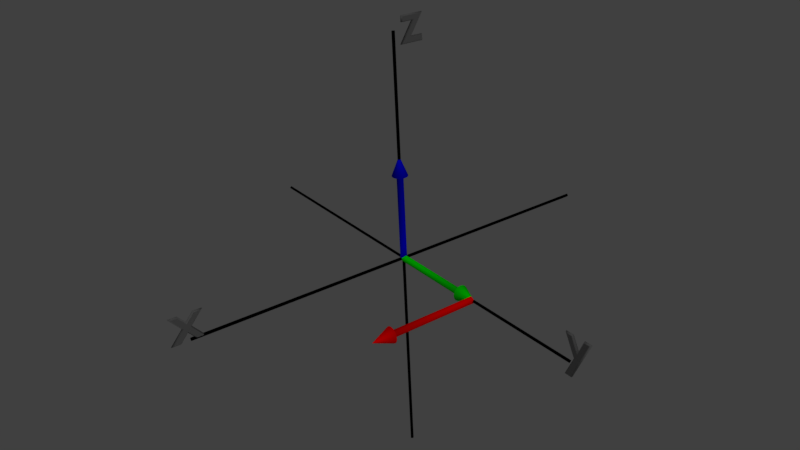 # Source: section2.5.blend  (saved by Blender 2.79.0; exported with 4.5.12 LTS)
import bpy
from mathutils import Matrix  # noqa: F401  (used for matrix-valued properties, if any)

bpy.ops.wm.read_factory_settings(use_empty=True)
scene = bpy.context.scene
scene.name = 'example 1'

# ---- collections
col_collection_1_001 = bpy.data.collections.new('Collection 1.001'); scene.collection.children.link(col_collection_1_001)
col_collection_10 = bpy.data.collections.new('Collection 10'); scene.collection.children.link(col_collection_10)

# ---- materials (node trees are filled in below, after node groups)
mat_axis = bpy.data.materials.new('axis')
mat_axis.alpha_threshold = 0.0
mat_axis.use_transparent_shadow = False
mat_axis.diffuse_color = (0.0, 0.0, 0.0, 1.0)
mat_axis.roughness = 0.5
mat_axis.specular_intensity = 0.2349
mat_axis.line_color = (0.0, 0.0, 0.0, 1.0)
mat_lettering = bpy.data.materials.new('lettering')
mat_lettering.alpha_threshold = 0.0
mat_lettering.use_transparent_shadow = False
mat_lettering.diffuse_color = (0.1328, 0.1328, 0.1328, 1.0)
mat_lettering.roughness = 0.5
mat_lettering.specular_intensity = 0.2349
mat_lettering.line_color = (0.0, 0.0, 0.0, 1.0)
mat_j = bpy.data.materials.new('j')
mat_j.alpha_threshold = 0.0
mat_j.use_transparent_shadow = False
mat_j.diffuse_color = (0.0, 1.0, 0.0, 1.0)
mat_j.roughness = 0.5
mat_j.specular_intensity = 0.1506
mat_k = bpy.data.materials.new('k')
mat_k.alpha_threshold = 0.0
mat_k.use_transparent_shadow = False
mat_k.diffuse_color = (0.0, 0.0, 1.0, 1.0)
mat_k.roughness = 0.5
mat_k.specular_intensity = 0.1506
mat_i = bpy.data.materials.new('i')
mat_i.alpha_threshold = 0.0
mat_i.use_transparent_shadow = False
mat_i.diffuse_color = (1.0, 0.0, 0.0, 1.0)
mat_i.roughness = 0.5
mat_i.specular_intensity = 0.1506

# ---- material node trees

# ---- world
world_world = bpy.data.worlds.new('World'); scene.world = world_world
world_world.color = (0.05088, 0.05088, 0.05088)
world_world.use_sun_shadow = False
world_world.sun_shadow_jitter_overblur = 0.0
world_world.cycles.sampling_method = 'MANUAL'

# ---- cameras
cam_camera = bpy.data.cameras.new('Camera')
cam_camera.clip_end = 100.0
cam_camera.lens = 35.0
cam_camera.sensor_width = 32.0
cam_camera.sensor_height = 18.0
cam_camera.ortho_scale = 7.314
cam_camera.dof.focus_distance = 0.0
cam_camera.dof.aperture_fstop = 128.0

# ---- lights
light_lamp_002 = bpy.data.lights.new('Lamp.002', 'SUN')
light_lamp_002.transmission_factor = 0.0
light_lamp_002.cutoff_distance = 30.0
light_lamp_002.angle = 0.1993
light_lamp_002.energy = 0.4
light_lamp_002.shadow_buffer_clip_start = 1.001
light_lamp_002.shadow_soft_size = 0.1
light_lamp_002.shadow_cascade_max_distance = 1000.0
light_lamp_001 = bpy.data.lights.new('Lamp.001', 'SUN')
light_lamp_001.transmission_factor = 0.0
light_lamp_001.cutoff_distance = 30.0
light_lamp_001.angle = 0.1993
light_lamp_001.energy = 0.4
light_lamp_001.shadow_buffer_clip_start = 1.001
light_lamp_001.shadow_soft_size = 0.1
light_lamp_001.shadow_cascade_max_distance = 1000.0
light_lamp = bpy.data.lights.new('Lamp', 'SUN')
light_lamp.transmission_factor = 0.0
light_lamp.cutoff_distance = 30.0
light_lamp.angle = 0.1993
light_lamp.energy = 0.4
light_lamp.shadow_buffer_clip_start = 1.001
light_lamp.shadow_soft_size = 0.1
light_lamp.shadow_cascade_max_distance = 1000.0

# ---- meshes
me_cylinder_002 = bpy.data.meshes.new('Cylinder.002')
me_cylinder_002.from_pydata([(0.0, -1.0, -0.05959), (1.192e-07, 0.5625, -0.05959), (0.02281, -1.0, -0.05506), (0.02281, 0.5625, -0.05506), (0.04214, -1.0, -0.04214), (0.04214, 0.5625, -0.04214), (0.05506, -1.0, -0.02281), (0.05506, 0.5625, -0.02281), (0.05959, -1.0, -9.32e-09), (0.05959, 0.5625, 9.313e-09), (0.05506, -1.0, 0.02281), (0.05506, 0.5625, 0.02281), (0.04214, -1.0, 0.04214), (0.04214, 0.5625, 0.04214), (0.02281, -1.0, 0.05506), (0.02281, 0.5625, 0.05506), (0.0, -1.0, 0.05959), (0.0, 0.5625, 0.05959), (-0.02281, -1.0, 0.05506), (-0.02281, 0.5625, 0.05506), (-0.04214, -1.0, 0.04214), (-0.04214, 0.5625, 0.04214), (-0.05506, -1.0, 0.02281), (-0.05506, 0.5625, 0.02281), (-0.05959, -1.0, -1.264e-08), (-0.05959, 0.5625, 5.997e-09), (-0.05506, -1.0, -0.02281), (-0.05506, 0.5625, -0.02281), (-0.04214, -1.0, -0.04214), (-0.04214, 0.5625, -0.04214), (-0.02281, -1.0, -0.05506), (-0.02281, 0.5625, -0.05506), (-1.192e-07, 0.5625, -0.14), (0.05356, 0.5625, -0.1293), (0.09897, 0.5625, -0.09897), (0.1293, 0.5625, -0.05356), (0.14, 0.5625, 1.208e-08), (0.1293, 0.5625, 0.05356), (0.09897, 0.5625, 0.09897), (0.05356, 0.5625, 0.1293), (0.0, 0.5625, 0.14), (-0.05356, 0.5625, 0.1293), (-0.09897, 0.5625, 0.09897), (-0.1293, 0.5625, 0.05356), (-0.14, 0.5625, 4.29e-09), (-0.1293, 0.5625, -0.05356), (-0.09897, 0.5625, -0.09897), (-0.05356, 0.5625, -0.1293), (1.192e-07, 0.9216, 1.099e-08), (1.192e-07, 0.9216, 1.099e-08), (1.192e-07, 0.9216, 1.099e-08), (1.192e-07, 0.9216, 1.099e-08), (1.192e-07, 0.9216, 1.321e-08), (1.192e-07, 0.9216, 1.099e-08), (1.192e-07, 0.9216, 1.099e-08), (1.192e-07, 0.9216, 1.099e-08), (1.192e-07, 0.9216, 1.099e-08), (1.192e-07, 0.9216, 1.099e-08), (1.192e-07, 0.9216, 1.099e-08), (1.192e-07, 0.9216, 1.543e-08), (1.192e-07, 0.9216, 1.321e-08), (1.192e-07, 0.9216, 1.099e-08), (1.192e-07, 0.9216, 1.099e-08), (1.192e-07, 0.9216, 1.099e-08)], [], [(0, 1, 3, 2), (2, 3, 5, 4), (4, 5, 7, 6), (6, 7, 9, 8), (8, 9, 11, 10), (10, 11, 13, 12), (12, 13, 15, 14), (14, 15, 17, 16), (16, 17, 19, 18), (18, 19, 21, 20), (20, 21, 23, 22), (22, 23, 25, 24), (24, 25, 27, 26), (26, 27, 29, 28), (28, 29, 31, 30), (30, 31, 1, 0), (3, 1, 32, 33), (13, 11, 37, 38), (23, 21, 42, 43), (1, 31, 47, 32), (9, 7, 35, 36), (19, 17, 40, 41), (29, 27, 45, 46), (5, 3, 33, 34), (15, 13, 38, 39), (25, 23, 43, 44), (11, 9, 36, 37), (21, 19, 41, 42), (31, 29, 46, 47), (7, 5, 34, 35), (17, 15, 39, 40), (27, 25, 44, 45), (46, 45, 61, 62), (39, 38, 54, 55), (47, 46, 62, 63), (40, 39, 55, 56), (33, 32, 48, 49), (32, 47, 63, 48), (41, 40, 56, 57), (34, 33, 49, 50), (42, 41, 57, 58), (35, 34, 50, 51), (43, 42, 58, 59), (36, 35, 51, 52), (44, 43, 59, 60), (37, 36, 52, 53), (45, 44, 60, 61), (38, 37, 53, 54)])
me_cylinder_002.polygons.foreach_set('use_smooth', [True] * 48)
_uv = me_cylinder_002.uv_layers.new(name='UVMap')
_uv.uv.foreach_set('vector', [0.6875, 4.425e-08, 0.6875, 0.82, 0.625, 0.82, 0.625, 4.425e-08, 0.625, 4.425e-08, 0.625, 0.82, 0.5625, 0.82, 0.5625, 4.425e-08, 0.5625, 4.425e-08, 0.5625, 0.82, 0.5, 0.82, 0.5, 4.425e-08, 0.5, 4.425e-08, 0.5, 0.82, 0.4375, 0.82, 0.4375, 4.425e-08, 0.4375, 4.425e-08, 0.4375, 0.82, 0.375, 0.82, 0.375, 4.425e-08, 0.375, 4.425e-08, 0.375, 0.82, 0.3125, 0.82, 0.3125, 4.425e-08, 0.3125, 4.425e-08, 0.3125, 0.82, 0.25, 0.82, 0.25, 4.425e-08, 0.25, 4.425e-08, 0.25, 0.82, 0.1875, 0.82, 0.1875, 4.425e-08, 0.1875, 4.425e-08, 0.1875, 0.82, 0.125, 0.82, 0.125, 4.425e-08, 0.125, 4.425e-08, 0.125, 0.82, 0.0625, 0.82, 0.0625, 4.425e-08, 0.0625, 4.425e-08, 0.0625, 0.82, 2.484e-10, 0.82, 2.702e-07, 4.425e-08, 1.0, 4.425e-08, 1.0, 0.82, 0.9375, 0.82, 0.9375, 4.425e-08, 0.9375, 4.425e-08, 0.9375, 0.82, 0.875, 0.82, 0.875, 4.425e-08, 0.875, 4.425e-08, 0.875, 0.82, 0.8125, 0.82, 0.8125, 4.425e-08, 0.8125, 4.425e-08, 0.8125, 0.82, 0.75, 0.82, 0.75, 4.425e-08, 0.75, 4.425e-08, 0.75, 0.82, 0.6875, 0.82, 0.6875, 4.425e-08, 0.6875, 0.8239, 0.75, 0.8239, 0.75, 0.9143, 0.6875, 0.9143, 0.375, 0.8239, 0.4375, 0.8239, 0.4375, 0.9143, 0.375, 0.9143, 0.0625, 0.8239, 0.125, 0.8239, 0.125, 0.9143, 0.0625, 0.9143, 0.75, 0.8239, 0.8125, 0.8239, 0.8125, 0.9143, 0.75, 0.9143, 0.5, 0.8239, 0.5625, 0.8239, 0.5625, 0.9143, 0.5, 0.9143, 0.1875, 0.8239, 0.25, 0.8239, 0.25, 0.9143, 0.1875, 0.9143, 0.875, 0.8239, 0.9375, 0.8239, 0.9375, 0.9143, 0.875, 0.9143, 0.625, 0.8239, 0.6875, 0.8239, 0.6875, 0.9143, 0.625, 0.9143, 0.3125, 0.8239, 0.375, 0.8239, 0.375, 0.9143, 0.3125, 0.9143, 3.539e-08, 0.8239, 0.0625, 0.8239, 0.0625, 0.9143, 0.0, 0.9143, 0.4375, 0.8239, 0.5, 0.8239, 0.5, 0.9143, 0.4375, 0.9143, 0.125, 0.8239, 0.1875, 0.8239, 0.1875, 0.9143, 0.125, 0.9143, 0.8125, 0.8239, 0.875, 0.8239, 0.875, 0.9143, 0.8125, 0.9143, 0.5625, 0.8239, 0.625, 0.8239, 0.625, 0.9143, 0.5625, 0.9143, 0.25, 0.8239, 0.3125, 0.8239, 0.3125, 0.9143, 0.25, 0.9143, 0.9375, 0.8239, 1.0, 0.8239, 1.0, 0.9143, 0.9375, 0.9143, 0.7333, 0.9152, 0.8, 0.9152, 0.5143, 1.0, 0.5143, 1.0, 0.1333, 0.9152, 0.2, 0.9152, 0.5143, 1.0, 0.5143, 1.0, 0.6667, 0.9152, 0.7333, 0.9152, 0.5143, 1.0, 0.5143, 1.0, 0.06667, 0.9152, 0.1333, 0.9152, 0.5143, 1.0, 0.5138, 1.0, 0.5333, 0.9152, 0.6, 0.9152, 0.5138, 1.0, 0.5143, 1.0, 0.6, 0.9152, 0.6667, 0.9152, 0.5143, 1.0, 0.5138, 1.0, 3.539e-08, 0.9152, 0.06667, 0.9152, 0.5138, 1.0, 0.5143, 1.0, 0.4667, 0.9152, 0.5333, 0.9152, 0.5143, 1.0, 0.5143, 1.0, 1.0, 0.9152, 3.539e-08, 0.9152, 0.5143, 1.0, 0.5143, 1.0, 0.4, 0.9152, 0.4667, 0.9152, 0.5143, 1.0, 0.5143, 1.0, 0.9333, 0.9152, 1.0, 0.9152, 0.5143, 1.0, 0.5123, 1.0, 0.3333, 0.9152, 0.4, 0.9152, 0.5143, 1.0, 0.5133, 1.0, 0.8667, 0.9152, 0.9333, 0.9152, 0.5123, 1.0, 0.5133, 1.0, 0.2667, 0.9152, 0.3333, 0.9152, 0.5133, 1.0, 0.5143, 1.0, 0.8, 0.9152, 0.8667, 0.9152, 0.5133, 1.0, 0.5143, 1.0, 0.2, 0.9152, 0.2667, 0.9152, 0.5143, 1.0, 0.5143, 1.0])
me_cylinder_002.materials.append(mat_j)
me_cylinder_002.use_remesh_preserve_volume = False
me_cylinder_002.use_remesh_preserve_attributes = False
me_cylinder_002.use_mirror_vertex_groups = False
me_cylinder_002.update()
me_cylinder_001 = bpy.data.meshes.new('Cylinder.001')
me_cylinder_001.from_pydata([(0.0, 0.05959, -1.0), (1.192e-07, 0.05959, 0.5625), (0.02281, 0.05506, -1.0), (0.02281, 0.05506, 0.5625), (0.04214, 0.04214, -1.0), (0.04214, 0.04214, 0.5625), (0.05506, 0.02281, -1.0), (0.05506, 0.02281, 0.5625), (0.05959, -2.605e-09, -1.0), (0.05959, -2.605e-09, 0.5625), (0.05506, -0.02281, -1.0), (0.05506, -0.02281, 0.5625), (0.04214, -0.04214, -1.0), (0.04214, -0.04214, 0.5625), (0.02281, -0.05506, -1.0), (0.02281, -0.05506, 0.5625), (0.0, -0.05959, -1.0), (0.0, -0.05959, 0.5625), (-0.02281, -0.05506, -1.0), (-0.02281, -0.05506, 0.5625), (-0.04214, -0.04214, -1.0), (-0.04214, -0.04214, 0.5625), (-0.05506, -0.02281, -1.0), (-0.05506, -0.02281, 0.5625), (-0.05959, 7.107e-10, -1.0), (-0.05959, 7.107e-10, 0.5625), (-0.05506, 0.02281, -1.0), (-0.05506, 0.02281, 0.5625), (-0.04214, 0.04214, -1.0), (-0.04214, 0.04214, 0.5625), (-0.02281, 0.05506, -1.0), (-0.02281, 0.05506, 0.5625), (-1.192e-07, 0.14, 0.5625), (0.05356, 0.1293, 0.5625), (0.09897, 0.09897, 0.5625), (0.1293, 0.05356, 0.5625), (0.14, -5.37e-09, 0.5625), (0.1293, -0.05356, 0.5625), (0.09897, -0.09897, 0.5625), (0.05356, -0.1293, 0.5625), (0.0, -0.14, 0.5625), (-0.05356, -0.1293, 0.5625), (-0.09897, -0.09897, 0.5625), (-0.1293, -0.05356, 0.5625), (-0.14, 2.418e-09, 0.5625), (-0.1293, 0.05356, 0.5625), (-0.09897, 0.09897, 0.5625), (-0.05356, 0.1293, 0.5625), (1.192e-07, 0.0, 0.9216), (1.192e-07, 0.0, 0.9216), (1.192e-07, 0.0, 0.9216), (1.192e-07, 0.0, 0.9216), (1.192e-07, -2.22e-09, 0.9216), (1.192e-07, 0.0, 0.9216), (1.192e-07, 0.0, 0.9216), (1.192e-07, 0.0, 0.9216), (1.192e-07, 0.0, 0.9216), (1.192e-07, 0.0, 0.9216), (1.192e-07, 0.0, 0.9216), (1.192e-07, -4.44e-09, 0.9216), (1.192e-07, -2.22e-09, 0.9216), (1.192e-07, 0.0, 0.9216), (1.192e-07, 0.0, 0.9216), (1.192e-07, 0.0, 0.9216)], [], [(0, 1, 3, 2), (2, 3, 5, 4), (4, 5, 7, 6), (6, 7, 9, 8), (8, 9, 11, 10), (10, 11, 13, 12), (12, 13, 15, 14), (14, 15, 17, 16), (16, 17, 19, 18), (18, 19, 21, 20), (20, 21, 23, 22), (22, 23, 25, 24), (24, 25, 27, 26), (26, 27, 29, 28), (28, 29, 31, 30), (30, 31, 1, 0), (3, 1, 32, 33), (13, 11, 37, 38), (23, 21, 42, 43), (1, 31, 47, 32), (9, 7, 35, 36), (19, 17, 40, 41), (29, 27, 45, 46), (5, 3, 33, 34), (15, 13, 38, 39), (25, 23, 43, 44), (11, 9, 36, 37), (21, 19, 41, 42), (31, 29, 46, 47), (7, 5, 34, 35), (17, 15, 39, 40), (27, 25, 44, 45), (46, 45, 61, 62), (39, 38, 54, 55), (47, 46, 62, 63), (40, 39, 55, 56), (33, 32, 48, 49), (32, 47, 63, 48), (41, 40, 56, 57), (34, 33, 49, 50), (42, 41, 57, 58), (35, 34, 50, 51), (43, 42, 58, 59), (36, 35, 51, 52), (44, 43, 59, 60), (37, 36, 52, 53), (45, 44, 60, 61), (38, 37, 53, 54)])
me_cylinder_001.polygons.foreach_set('use_smooth', [True] * 48)
_uv = me_cylinder_001.uv_layers.new(name='UVMap')
_uv.uv.foreach_set('vector', [0.6875, 4.425e-08, 0.6875, 0.82, 0.625, 0.82, 0.625, 4.425e-08, 0.625, 4.425e-08, 0.625, 0.82, 0.5625, 0.82, 0.5625, 4.425e-08, 0.5625, 4.425e-08, 0.5625, 0.82, 0.5, 0.82, 0.5, 4.425e-08, 0.5, 4.425e-08, 0.5, 0.82, 0.4375, 0.82, 0.4375, 4.425e-08, 0.4375, 4.425e-08, 0.4375, 0.82, 0.375, 0.82, 0.375, 4.425e-08, 0.375, 4.425e-08, 0.375, 0.82, 0.3125, 0.82, 0.3125, 4.425e-08, 0.3125, 4.425e-08, 0.3125, 0.82, 0.25, 0.82, 0.25, 4.425e-08, 0.25, 4.425e-08, 0.25, 0.82, 0.1875, 0.82, 0.1875, 4.425e-08, 0.1875, 4.425e-08, 0.1875, 0.82, 0.125, 0.82, 0.125, 4.425e-08, 0.125, 4.425e-08, 0.125, 0.82, 0.0625, 0.82, 0.0625, 4.425e-08, 0.0625, 4.425e-08, 0.0625, 0.82, 2.484e-10, 0.82, 2.702e-07, 4.425e-08, 1.0, 4.425e-08, 1.0, 0.82, 0.9375, 0.82, 0.9375, 4.425e-08, 0.9375, 4.425e-08, 0.9375, 0.82, 0.875, 0.82, 0.875, 4.425e-08, 0.875, 4.425e-08, 0.875, 0.82, 0.8125, 0.82, 0.8125, 4.425e-08, 0.8125, 4.425e-08, 0.8125, 0.82, 0.75, 0.82, 0.75, 4.425e-08, 0.75, 4.425e-08, 0.75, 0.82, 0.6875, 0.82, 0.6875, 4.425e-08, 0.6875, 0.8239, 0.75, 0.8239, 0.75, 0.9143, 0.6875, 0.9143, 0.375, 0.8239, 0.4375, 0.8239, 0.4375, 0.9143, 0.375, 0.9143, 0.0625, 0.8239, 0.125, 0.8239, 0.125, 0.9143, 0.0625, 0.9143, 0.75, 0.8239, 0.8125, 0.8239, 0.8125, 0.9143, 0.75, 0.9143, 0.5, 0.8239, 0.5625, 0.8239, 0.5625, 0.9143, 0.5, 0.9143, 0.1875, 0.8239, 0.25, 0.8239, 0.25, 0.9143, 0.1875, 0.9143, 0.875, 0.8239, 0.9375, 0.8239, 0.9375, 0.9143, 0.875, 0.9143, 0.625, 0.8239, 0.6875, 0.8239, 0.6875, 0.9143, 0.625, 0.9143, 0.3125, 0.8239, 0.375, 0.8239, 0.375, 0.9143, 0.3125, 0.9143, 3.539e-08, 0.8239, 0.0625, 0.8239, 0.0625, 0.9143, 0.0, 0.9143, 0.4375, 0.8239, 0.5, 0.8239, 0.5, 0.9143, 0.4375, 0.9143, 0.125, 0.8239, 0.1875, 0.8239, 0.1875, 0.9143, 0.125, 0.9143, 0.8125, 0.8239, 0.875, 0.8239, 0.875, 0.9143, 0.8125, 0.9143, 0.5625, 0.8239, 0.625, 0.8239, 0.625, 0.9143, 0.5625, 0.9143, 0.25, 0.8239, 0.3125, 0.8239, 0.3125, 0.9143, 0.25, 0.9143, 0.9375, 0.8239, 1.0, 0.8239, 1.0, 0.9143, 0.9375, 0.9143, 0.7333, 0.9152, 0.8, 0.9152, 0.5143, 1.0, 0.5143, 1.0, 0.1333, 0.9152, 0.2, 0.9152, 0.5143, 1.0, 0.5143, 1.0, 0.6667, 0.9152, 0.7333, 0.9152, 0.5143, 1.0, 0.5143, 1.0, 0.06667, 0.9152, 0.1333, 0.9152, 0.5143, 1.0, 0.5138, 1.0, 0.5333, 0.9152, 0.6, 0.9152, 0.5138, 1.0, 0.5143, 1.0, 0.6, 0.9152, 0.6667, 0.9152, 0.5143, 1.0, 0.5138, 1.0, 3.539e-08, 0.9152, 0.06667, 0.9152, 0.5138, 1.0, 0.5143, 1.0, 0.4667, 0.9152, 0.5333, 0.9152, 0.5143, 1.0, 0.5143, 1.0, 1.0, 0.9152, 3.539e-08, 0.9152, 0.5143, 1.0, 0.5143, 1.0, 0.4, 0.9152, 0.4667, 0.9152, 0.5143, 1.0, 0.5143, 1.0, 0.9333, 0.9152, 1.0, 0.9152, 0.5143, 1.0, 0.5123, 1.0, 0.3333, 0.9152, 0.4, 0.9152, 0.5143, 1.0, 0.5133, 1.0, 0.8667, 0.9152, 0.9333, 0.9152, 0.5123, 1.0, 0.5133, 1.0, 0.2667, 0.9152, 0.3333, 0.9152, 0.5133, 1.0, 0.5143, 1.0, 0.8, 0.9152, 0.8667, 0.9152, 0.5133, 1.0, 0.5143, 1.0, 0.2, 0.9152, 0.2667, 0.9152, 0.5143, 1.0, 0.5143, 1.0])
me_cylinder_001.materials.append(mat_k)
me_cylinder_001.use_remesh_preserve_volume = False
me_cylinder_001.use_remesh_preserve_attributes = False
me_cylinder_001.use_mirror_vertex_groups = False
me_cylinder_001.update()
me_cylinder = bpy.data.meshes.new('Cylinder')
me_cylinder.from_pydata([(0.0, 0.05959, 0.0), (1.563, 0.05959, -1.242e-07), (0.0, 0.05506, -0.02281), (1.563, 0.05506, -0.02281), (0.0, 0.04214, -0.04214), (1.563, 0.04214, -0.04214), (-4.44e-09, 0.02281, -0.05506), (1.563, 0.02281, -0.05506), (-4.44e-09, -2.605e-09, -0.05959), (1.563, -2.605e-09, -0.05959), (-4.44e-09, -0.02281, -0.05506), (1.563, -0.02281, -0.05506), (0.0, -0.04214, -0.04214), (1.563, -0.04214, -0.04214), (0.0, -0.05506, -0.02281), (1.563, -0.05506, -0.02281), (0.0, -0.05959, -8.999e-09), (1.563, -0.05959, -1.242e-07), (0.0, -0.05506, 0.02281), (1.563, -0.05506, 0.02281), (0.0, -0.04214, 0.04214), (1.563, -0.04214, 0.04214), (4.44e-09, -0.02281, 0.05506), (1.563, -0.02281, 0.05506), (4.44e-09, 7.107e-10, 0.05959), (1.563, 7.107e-10, 0.05959), (4.44e-09, 0.02281, 0.05506), (1.563, 0.02281, 0.05506), (0.0, 0.04214, 0.04214), (1.563, 0.04214, 0.04214), (0.0, 0.05506, 0.02281), (1.563, 0.05506, 0.02281), (1.563, 0.14, 0.0), (1.563, 0.1293, -0.05356), (1.563, 0.09897, -0.09897), (1.563, 0.05356, -0.1293), (1.563, -5.37e-09, -0.14), (1.563, -0.05356, -0.1293), (1.563, -0.09897, -0.09897), (1.563, -0.1293, -0.05356), (1.563, -0.14, -1.242e-07), (1.563, -0.1293, 0.05356), (1.563, -0.09897, 0.09897), (1.563, -0.05356, 0.1293), (1.563, 2.418e-09, 0.14), (1.563, 0.05356, 0.1293), (1.563, 0.09897, 0.09897), (1.563, 0.1293, 0.05356), (1.922, 0.0, -1.242e-07), (1.922, 0.0, -1.242e-07), (1.922, 0.0, -1.242e-07), (1.922, 0.0, -1.242e-07), (1.922, -2.22e-09, -1.242e-07), (1.922, 0.0, -1.242e-07), (1.922, 0.0, -1.242e-07), (1.922, 0.0, -1.242e-07), (1.922, 0.0, -1.242e-07), (1.922, 0.0, -1.242e-07), (1.922, 0.0, -1.242e-07), (1.922, -4.44e-09, -1.242e-07), (1.922, -2.22e-09, -1.242e-07), (1.922, 0.0, -1.242e-07), (1.922, 0.0, -1.242e-07), (1.922, 0.0, -1.242e-07)], [], [(0, 1, 3, 2), (2, 3, 5, 4), (4, 5, 7, 6), (6, 7, 9, 8), (8, 9, 11, 10), (10, 11, 13, 12), (12, 13, 15, 14), (14, 15, 17, 16), (16, 17, 19, 18), (18, 19, 21, 20), (20, 21, 23, 22), (22, 23, 25, 24), (24, 25, 27, 26), (26, 27, 29, 28), (28, 29, 31, 30), (30, 31, 1, 0), (3, 1, 32, 33), (13, 11, 37, 38), (23, 21, 42, 43), (1, 31, 47, 32), (9, 7, 35, 36), (19, 17, 40, 41), (29, 27, 45, 46), (5, 3, 33, 34), (15, 13, 38, 39), (25, 23, 43, 44), (11, 9, 36, 37), (21, 19, 41, 42), (31, 29, 46, 47), (7, 5, 34, 35), (17, 15, 39, 40), (27, 25, 44, 45), (46, 45, 61, 62), (39, 38, 54, 55), (47, 46, 62, 63), (40, 39, 55, 56), (33, 32, 48, 49), (32, 47, 63, 48), (41, 40, 56, 57), (34, 33, 49, 50), (42, 41, 57, 58), (35, 34, 50, 51), (43, 42, 58, 59), (36, 35, 51, 52), (44, 43, 59, 60), (37, 36, 52, 53), (45, 44, 60, 61), (38, 37, 53, 54)])
me_cylinder.polygons.foreach_set('use_smooth', [True] * 48)
_uv = me_cylinder.uv_layers.new(name='UVMap')
_uv.uv.foreach_set('vector', [0.6875, 4.425e-08, 0.6875, 0.82, 0.625, 0.82, 0.625, 4.425e-08, 0.625, 4.425e-08, 0.625, 0.82, 0.5625, 0.82, 0.5625, 4.425e-08, 0.5625, 4.425e-08, 0.5625, 0.82, 0.5, 0.82, 0.5, 4.425e-08, 0.5, 4.425e-08, 0.5, 0.82, 0.4375, 0.82, 0.4375, 4.425e-08, 0.4375, 4.425e-08, 0.4375, 0.82, 0.375, 0.82, 0.375, 4.425e-08, 0.375, 4.425e-08, 0.375, 0.82, 0.3125, 0.82, 0.3125, 4.425e-08, 0.3125, 4.425e-08, 0.3125, 0.82, 0.25, 0.82, 0.25, 4.425e-08, 0.25, 4.425e-08, 0.25, 0.82, 0.1875, 0.82, 0.1875, 4.425e-08, 0.1875, 4.425e-08, 0.1875, 0.82, 0.125, 0.82, 0.125, 4.425e-08, 0.125, 4.425e-08, 0.125, 0.82, 0.0625, 0.82, 0.0625, 4.425e-08, 0.0625, 4.425e-08, 0.0625, 0.82, 2.484e-10, 0.82, 2.702e-07, 4.425e-08, 1.0, 4.425e-08, 1.0, 0.82, 0.9375, 0.82, 0.9375, 4.425e-08, 0.9375, 4.425e-08, 0.9375, 0.82, 0.875, 0.82, 0.875, 4.425e-08, 0.875, 4.425e-08, 0.875, 0.82, 0.8125, 0.82, 0.8125, 4.425e-08, 0.8125, 4.425e-08, 0.8125, 0.82, 0.75, 0.82, 0.75, 4.425e-08, 0.75, 4.425e-08, 0.75, 0.82, 0.6875, 0.82, 0.6875, 4.425e-08, 0.6875, 0.8239, 0.75, 0.8239, 0.75, 0.9143, 0.6875, 0.9143, 0.375, 0.8239, 0.4375, 0.8239, 0.4375, 0.9143, 0.375, 0.9143, 0.0625, 0.8239, 0.125, 0.8239, 0.125, 0.9143, 0.0625, 0.9143, 0.75, 0.8239, 0.8125, 0.8239, 0.8125, 0.9143, 0.75, 0.9143, 0.5, 0.8239, 0.5625, 0.8239, 0.5625, 0.9143, 0.5, 0.9143, 0.1875, 0.8239, 0.25, 0.8239, 0.25, 0.9143, 0.1875, 0.9143, 0.875, 0.8239, 0.9375, 0.8239, 0.9375, 0.9143, 0.875, 0.9143, 0.625, 0.8239, 0.6875, 0.8239, 0.6875, 0.9143, 0.625, 0.9143, 0.3125, 0.8239, 0.375, 0.8239, 0.375, 0.9143, 0.3125, 0.9143, 3.539e-08, 0.8239, 0.0625, 0.8239, 0.0625, 0.9143, 0.0, 0.9143, 0.4375, 0.8239, 0.5, 0.8239, 0.5, 0.9143, 0.4375, 0.9143, 0.125, 0.8239, 0.1875, 0.8239, 0.1875, 0.9143, 0.125, 0.9143, 0.8125, 0.8239, 0.875, 0.8239, 0.875, 0.9143, 0.8125, 0.9143, 0.5625, 0.8239, 0.625, 0.8239, 0.625, 0.9143, 0.5625, 0.9143, 0.25, 0.8239, 0.3125, 0.8239, 0.3125, 0.9143, 0.25, 0.9143, 0.9375, 0.8239, 1.0, 0.8239, 1.0, 0.9143, 0.9375, 0.9143, 0.7333, 0.9152, 0.8, 0.9152, 0.5143, 1.0, 0.5143, 1.0, 0.1333, 0.9152, 0.2, 0.9152, 0.5143, 1.0, 0.5143, 1.0, 0.6667, 0.9152, 0.7333, 0.9152, 0.5143, 1.0, 0.5143, 1.0, 0.06667, 0.9152, 0.1333, 0.9152, 0.5143, 1.0, 0.5138, 1.0, 0.5333, 0.9152, 0.6, 0.9152, 0.5138, 1.0, 0.5143, 1.0, 0.6, 0.9152, 0.6667, 0.9152, 0.5143, 1.0, 0.5138, 1.0, 3.539e-08, 0.9152, 0.06667, 0.9152, 0.5138, 1.0, 0.5143, 1.0, 0.4667, 0.9152, 0.5333, 0.9152, 0.5143, 1.0, 0.5143, 1.0, 1.0, 0.9152, 3.539e-08, 0.9152, 0.5143, 1.0, 0.5143, 1.0, 0.4, 0.9152, 0.4667, 0.9152, 0.5143, 1.0, 0.5143, 1.0, 0.9333, 0.9152, 1.0, 0.9152, 0.5143, 1.0, 0.5123, 1.0, 0.3333, 0.9152, 0.4, 0.9152, 0.5143, 1.0, 0.5133, 1.0, 0.8667, 0.9152, 0.9333, 0.9152, 0.5123, 1.0, 0.5133, 1.0, 0.2667, 0.9152, 0.3333, 0.9152, 0.5133, 1.0, 0.5143, 1.0, 0.8, 0.9152, 0.8667, 0.9152, 0.5133, 1.0, 0.5143, 1.0, 0.2, 0.9152, 0.2667, 0.9152, 0.5143, 1.0, 0.5143, 1.0])
me_cylinder.materials.append(mat_i)
me_cylinder.use_remesh_preserve_volume = False
me_cylinder.use_remesh_preserve_attributes = False
me_cylinder.use_mirror_vertex_groups = False
me_cylinder.update()

# ---- curves / text
cu_nurbspath_002 = bpy.data.curves.new('NurbsPath.002', 'CURVE')
cu_nurbspath_002.dimensions = '3D'
_sp = cu_nurbspath_002.splines.new('NURBS'); _sp.points.add(4)
_sp.points.foreach_set('co', [-4.0, 8.742e-08, 1.51e-07, 1.0, -1.0, 0.0, 0.0, 1.0, 0.0, 0.0, 0.0, 1.0, 1.0, 0.0, 0.0, 1.0, 4.0, -8.742e-08, -1.51e-07, 1.0])
_sp.order_u = 5
_sp.order_v = 0
_sp.use_endpoint_u = True
cu_nurbspath_002.materials.append(mat_axis)
cu_nurbspath_002.use_path = True
cu_nurbspath_002.use_path_clamp = True
cu_nurbspath_002.bevel_resolution = 0
cu_nurbspath_002.extrude = 0.002
cu_nurbspath_002.bevel_depth = 0.03
cu_nurbspath_002.fill_mode = 'FULL'
cu_nurbspath_001 = bpy.data.curves.new('NurbsPath.001', 'CURVE')
cu_nurbspath_001.dimensions = '3D'
_sp = cu_nurbspath_001.splines.new('NURBS'); _sp.points.add(4)
_sp.points.foreach_set('co', [-4.0, 0.0, 1.51e-07, 1.0, -1.0, 0.0, 0.0, 1.0, 0.0, 0.0, 0.0, 1.0, 1.0, 0.0, 0.0, 1.0, 4.0, 0.0, -1.51e-07, 1.0])
_sp.order_u = 5
_sp.order_v = 0
_sp.use_endpoint_u = True
cu_nurbspath_001.materials.append(mat_axis)
cu_nurbspath_001.use_path = True
cu_nurbspath_001.use_path_clamp = True
cu_nurbspath_001.bevel_resolution = 0
cu_nurbspath_001.extrude = 0.002
cu_nurbspath_001.bevel_depth = 0.03
cu_nurbspath_001.fill_mode = 'FULL'
cu_nurbspath = bpy.data.curves.new('NurbsPath', 'CURVE')
cu_nurbspath.dimensions = '3D'
_sp = cu_nurbspath.splines.new('NURBS'); _sp.points.add(4)
_sp.points.foreach_set('co', [-4.0, 0.0, 0.0, 1.0, -1.0, 0.0, 0.0, 1.0, 0.0, 0.0, 0.0, 1.0, 1.0, 0.0, 0.0, 1.0, 4.0, 0.0, 0.0, 1.0])
_sp.order_u = 5
_sp.order_v = 0
_sp.use_endpoint_u = True
cu_nurbspath.materials.append(mat_axis)
cu_nurbspath.use_path = True
cu_nurbspath.use_path_clamp = True
cu_nurbspath.bevel_resolution = 0
cu_nurbspath.extrude = 0.002
cu_nurbspath.bevel_depth = 0.03
cu_nurbspath.fill_mode = 'FULL'
txt_text_002 = bpy.data.curves.new('Text.002', 'FONT')
txt_text_002.dimensions = '2D'
txt_text_002.body = 'z'
txt_text_002.materials.append(mat_lettering)
txt_text_002.use_path_clamp = True
txt_text_002.bevel_resolution = 0
txt_text_002.extrude = 0.01
txt_text_002.bevel_depth = 0.015
txt_text_001 = bpy.data.curves.new('Text.001', 'FONT')
txt_text_001.dimensions = '2D'
txt_text_001.body = 'y'
txt_text_001.materials.append(mat_lettering)
txt_text_001.use_path_clamp = True
txt_text_001.bevel_resolution = 0
txt_text_001.extrude = 0.01
txt_text_001.bevel_depth = 0.015
txt_text = bpy.data.curves.new('Text', 'FONT')
txt_text.dimensions = '2D'
txt_text.body = 'x'
txt_text.materials.append(mat_lettering)
txt_text.use_path_clamp = True
txt_text.bevel_resolution = 0
txt_text.extrude = 0.01
txt_text.bevel_depth = 0.015

# ---- objects
ob_nurbspath_002 = bpy.data.objects.new('NurbsPath.002', cu_nurbspath_002)
ob_nurbspath_001 = bpy.data.objects.new('NurbsPath.001', cu_nurbspath_001)
ob_nurbspath = bpy.data.objects.new('NurbsPath', cu_nurbspath)
ob_lamp_002 = bpy.data.objects.new('Lamp.002', light_lamp_002)
ob_lamp_001 = bpy.data.objects.new('Lamp.001', light_lamp_001)
ob_z = bpy.data.objects.new('z', txt_text_002)
ob_y = bpy.data.objects.new('y', txt_text_001)
ob_x = bpy.data.objects.new('x', txt_text)
ob_j_vector = bpy.data.objects.new('j vector', me_cylinder_002)
ob_k_vector = bpy.data.objects.new('k vector', me_cylinder_001)
ob_i_vector = bpy.data.objects.new('i vector', me_cylinder)
ob_lamp = bpy.data.objects.new('Lamp', light_lamp)
ob_camera = bpy.data.objects.new('Camera', cam_camera)

# ---- transforms, parenting, visibility, modifiers, constraints
ob_nurbspath_002.location = (0.0, 0.0, 0.0)
ob_nurbspath_002.rotation_euler = (1.571, -4.371e-08, 1.571)
ob_nurbspath_002.lineart.crease_threshold = 0.0
ob_nurbspath_001.location = (0.0, 0.0, 0.0)
ob_nurbspath_001.rotation_euler = (-0.0, 1.571, 0.0)
ob_nurbspath_001.lineart.crease_threshold = 0.0
ob_nurbspath.location = (0.0, 0.0, 0.0)
ob_nurbspath.lineart.crease_threshold = 0.0
ob_lamp_002.location = (-2.517, 12.35, -2.711)
ob_lamp_002.rotation_euler = (-1.571, -0.0, 0.0)
ob_lamp_002.lock_rotations_4d = False
ob_lamp_002.empty_display_type = 'ARROWS'
ob_lamp_002.color = (0.0, 0.0, 0.0, 0.0)
ob_lamp_002.lineart.crease_threshold = 0.0
ob_lamp_001.location = (13.13, -0.1917, 19.82)
ob_lamp_001.rotation_euler = (0.0, 0.5716, 0.0)
ob_lamp_001.lock_rotations_4d = False
ob_lamp_001.empty_display_type = 'ARROWS'
ob_lamp_001.color = (0.0, 0.0, 0.0, 0.0)
ob_lamp_001.lineart.crease_threshold = 0.0
ob_z.location = (-0.5684, -0.5971, 3.581)
ob_z.rotation_euler = (1.571, -0.0, 9.425)
ob_z.lineart.crease_threshold = 0.0
ob_y.location = (-0.005761, 3.924, -1.002e-07)
ob_y.rotation_euler = (1.571, -0.0, 1.571)
ob_y.lineart.crease_threshold = 0.0
ob_x.location = (3.786, 0.0, 0.0)
ob_x.rotation_euler = (1.571, -0.0, 0.0)
ob_x.lineart.crease_threshold = 0.0
ob_j_vector.location = (0.0, 1.0, 8.742e-08)
ob_j_vector.lineart.crease_threshold = 0.0
ob_k_vector.location = (0.0, 0.0, 1.0)
ob_k_vector.lineart.crease_threshold = 0.0
ob_i_vector.location = (0.0, 1.845, 0.0)
ob_i_vector.lineart.crease_threshold = 0.0
ob_lamp.location = (-3.02, 10.57, 19.82)
ob_lamp.rotation_euler = (-0.4801, -0.0, 0.0)
ob_lamp.lock_rotations_4d = False
ob_lamp.empty_display_type = 'ARROWS'
ob_lamp.color = (0.0, 0.0, 0.0, 0.0)
ob_lamp.lineart.crease_threshold = 0.0
ob_camera.location = (7.662, 11.08, 7.338)
ob_camera.rotation_euler = (1.109, 0.04316, 2.518)
ob_camera.lock_rotations_4d = False
ob_camera.empty_display_type = 'ARROWS'
ob_camera.color = (0.0, 0.0, 0.0, 0.0)
ob_camera.display_type = 'WIRE'
ob_camera.lineart.crease_threshold = 0.0

# ---- collection membership
col_collection_1_001.objects.link(ob_nurbspath_002)
col_collection_1_001.objects.link(ob_nurbspath_001)
col_collection_1_001.objects.link(ob_nurbspath)
col_collection_10.objects.link(ob_lamp_002)
col_collection_10.objects.link(ob_lamp_001)
col_collection_10.objects.link(ob_z)
col_collection_10.objects.link(ob_y)
col_collection_10.objects.link(ob_x)
col_collection_10.objects.link(ob_j_vector)
col_collection_10.objects.link(ob_k_vector)
col_collection_10.objects.link(ob_i_vector)
col_collection_10.objects.link(ob_lamp)
col_collection_10.objects.link(ob_camera)

# ---- scene / render settings (as saved in the file)
scene.camera = ob_camera
scene.frame_start = 82117; scene.frame_end = 90869; scene.frame_set(87655)
scene.render.engine = 'BLENDER_EEVEE_NEXT'
scene.render.image_settings.file_format = 'FFMPEG'
scene.render.resolution_percentage = 50
scene.render.fps = 6
scene.render.fps_base = 0.1
scene.render.dither_intensity = 0.0
scene.render.film_transparent = True
scene.cycles.use_denoising = False
scene.cycles.samples = 128
scene.cycles.sampling_pattern = 'TABULATED_SOBOL'
scene.cycles.use_adaptive_sampling = False
scene.cycles.use_light_tree = False
scene.cycles.blur_glossy = 0.0
scene.cycles.sample_clamp_indirect = 0.0
scene.view_settings.view_transform = 'Standard'
bpy.context.view_layer.update()
